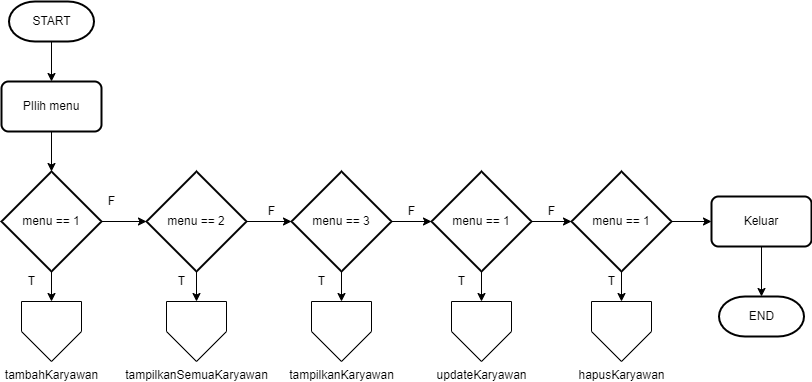

The diagram above was exported from draw.io. Its source (the exported page's mxGraphModel, read from the mxfile embedded in the PNG):
<mxGraphModel dx="1662" dy="786" grid="1" gridSize="10" guides="1" tooltips="1" connect="1" arrows="1" fold="1" page="1" pageScale="1" pageWidth="850" pageHeight="1100" math="0" shadow="0">
  <root>
    <mxCell id="0" />
    <mxCell id="1" parent="0" />
    <mxCell id="sJ5YgZz-z_5VZvwtCf8G-4" style="edgeStyle=orthogonalEdgeStyle;rounded=0;orthogonalLoop=1;jettySize=auto;html=1;" edge="1" parent="1" source="sJ5YgZz-z_5VZvwtCf8G-1" target="sJ5YgZz-z_5VZvwtCf8G-3">
      <mxGeometry relative="1" as="geometry" />
    </mxCell>
    <mxCell id="sJ5YgZz-z_5VZvwtCf8G-1" value="START" style="strokeWidth=2;html=1;shape=mxgraph.flowchart.terminator;whiteSpace=wrap;" vertex="1" parent="1">
      <mxGeometry x="187.5" y="20" width="85" height="40" as="geometry" />
    </mxCell>
    <mxCell id="sJ5YgZz-z_5VZvwtCf8G-11" style="edgeStyle=orthogonalEdgeStyle;rounded=0;orthogonalLoop=1;jettySize=auto;html=1;" edge="1" parent="1" source="sJ5YgZz-z_5VZvwtCf8G-3" target="sJ5YgZz-z_5VZvwtCf8G-5">
      <mxGeometry relative="1" as="geometry" />
    </mxCell>
    <mxCell id="sJ5YgZz-z_5VZvwtCf8G-3" value="PIlih menu" style="rounded=1;whiteSpace=wrap;html=1;absoluteArcSize=1;arcSize=14;strokeWidth=2;" vertex="1" parent="1">
      <mxGeometry x="180" y="100" width="100" height="50" as="geometry" />
    </mxCell>
    <mxCell id="sJ5YgZz-z_5VZvwtCf8G-14" style="edgeStyle=orthogonalEdgeStyle;rounded=0;orthogonalLoop=1;jettySize=auto;html=1;" edge="1" parent="1" source="sJ5YgZz-z_5VZvwtCf8G-5" target="sJ5YgZz-z_5VZvwtCf8G-6">
      <mxGeometry relative="1" as="geometry" />
    </mxCell>
    <mxCell id="sJ5YgZz-z_5VZvwtCf8G-43" value="" style="edgeStyle=orthogonalEdgeStyle;rounded=0;orthogonalLoop=1;jettySize=auto;html=1;" edge="1" parent="1" source="sJ5YgZz-z_5VZvwtCf8G-5" target="sJ5YgZz-z_5VZvwtCf8G-42">
      <mxGeometry relative="1" as="geometry" />
    </mxCell>
    <mxCell id="sJ5YgZz-z_5VZvwtCf8G-5" value="menu == 1" style="strokeWidth=2;html=1;shape=mxgraph.flowchart.decision;whiteSpace=wrap;" vertex="1" parent="1">
      <mxGeometry x="180" y="190" width="100" height="100" as="geometry" />
    </mxCell>
    <mxCell id="sJ5YgZz-z_5VZvwtCf8G-17" style="edgeStyle=orthogonalEdgeStyle;rounded=0;orthogonalLoop=1;jettySize=auto;html=1;" edge="1" parent="1" source="sJ5YgZz-z_5VZvwtCf8G-6" target="sJ5YgZz-z_5VZvwtCf8G-7">
      <mxGeometry relative="1" as="geometry" />
    </mxCell>
    <mxCell id="sJ5YgZz-z_5VZvwtCf8G-51" style="edgeStyle=orthogonalEdgeStyle;rounded=0;orthogonalLoop=1;jettySize=auto;html=1;" edge="1" parent="1" source="sJ5YgZz-z_5VZvwtCf8G-6" target="sJ5YgZz-z_5VZvwtCf8G-44">
      <mxGeometry relative="1" as="geometry" />
    </mxCell>
    <mxCell id="sJ5YgZz-z_5VZvwtCf8G-6" value="menu == 2" style="strokeWidth=2;html=1;shape=mxgraph.flowchart.decision;whiteSpace=wrap;" vertex="1" parent="1">
      <mxGeometry x="325" y="190" width="100" height="100" as="geometry" />
    </mxCell>
    <mxCell id="sJ5YgZz-z_5VZvwtCf8G-18" value="" style="edgeStyle=orthogonalEdgeStyle;rounded=0;orthogonalLoop=1;jettySize=auto;html=1;" edge="1" parent="1" source="sJ5YgZz-z_5VZvwtCf8G-7" target="sJ5YgZz-z_5VZvwtCf8G-8">
      <mxGeometry relative="1" as="geometry" />
    </mxCell>
    <mxCell id="sJ5YgZz-z_5VZvwtCf8G-48" value="" style="edgeStyle=orthogonalEdgeStyle;rounded=0;orthogonalLoop=1;jettySize=auto;html=1;" edge="1" parent="1" source="sJ5YgZz-z_5VZvwtCf8G-7" target="sJ5YgZz-z_5VZvwtCf8G-45">
      <mxGeometry relative="1" as="geometry" />
    </mxCell>
    <mxCell id="sJ5YgZz-z_5VZvwtCf8G-7" value="menu == 3" style="strokeWidth=2;html=1;shape=mxgraph.flowchart.decision;whiteSpace=wrap;" vertex="1" parent="1">
      <mxGeometry x="470" y="190" width="100" height="100" as="geometry" />
    </mxCell>
    <mxCell id="sJ5YgZz-z_5VZvwtCf8G-19" value="" style="edgeStyle=orthogonalEdgeStyle;rounded=0;orthogonalLoop=1;jettySize=auto;html=1;" edge="1" parent="1" source="sJ5YgZz-z_5VZvwtCf8G-8" target="sJ5YgZz-z_5VZvwtCf8G-9">
      <mxGeometry relative="1" as="geometry" />
    </mxCell>
    <mxCell id="sJ5YgZz-z_5VZvwtCf8G-49" value="" style="edgeStyle=orthogonalEdgeStyle;rounded=0;orthogonalLoop=1;jettySize=auto;html=1;" edge="1" parent="1" source="sJ5YgZz-z_5VZvwtCf8G-8" target="sJ5YgZz-z_5VZvwtCf8G-46">
      <mxGeometry relative="1" as="geometry" />
    </mxCell>
    <mxCell id="sJ5YgZz-z_5VZvwtCf8G-8" value="menu == 1" style="strokeWidth=2;html=1;shape=mxgraph.flowchart.decision;whiteSpace=wrap;" vertex="1" parent="1">
      <mxGeometry x="610" y="190" width="100" height="100" as="geometry" />
    </mxCell>
    <mxCell id="sJ5YgZz-z_5VZvwtCf8G-27" value="" style="edgeStyle=orthogonalEdgeStyle;rounded=0;orthogonalLoop=1;jettySize=auto;html=1;" edge="1" parent="1" source="sJ5YgZz-z_5VZvwtCf8G-9" target="sJ5YgZz-z_5VZvwtCf8G-26">
      <mxGeometry relative="1" as="geometry" />
    </mxCell>
    <mxCell id="sJ5YgZz-z_5VZvwtCf8G-50" style="edgeStyle=orthogonalEdgeStyle;rounded=0;orthogonalLoop=1;jettySize=auto;html=1;" edge="1" parent="1" source="sJ5YgZz-z_5VZvwtCf8G-9" target="sJ5YgZz-z_5VZvwtCf8G-47">
      <mxGeometry relative="1" as="geometry" />
    </mxCell>
    <mxCell id="sJ5YgZz-z_5VZvwtCf8G-9" value="menu == 1" style="strokeWidth=2;html=1;shape=mxgraph.flowchart.decision;whiteSpace=wrap;" vertex="1" parent="1">
      <mxGeometry x="750" y="190" width="100" height="100" as="geometry" />
    </mxCell>
    <mxCell id="sJ5YgZz-z_5VZvwtCf8G-15" value="T" style="text;html=1;align=center;verticalAlign=middle;resizable=0;points=[];autosize=1;strokeColor=none;fillColor=none;" vertex="1" parent="1">
      <mxGeometry x="195" y="285" width="30" height="30" as="geometry" />
    </mxCell>
    <mxCell id="sJ5YgZz-z_5VZvwtCf8G-16" value="F" style="text;html=1;align=center;verticalAlign=middle;resizable=0;points=[];autosize=1;strokeColor=none;fillColor=none;" vertex="1" parent="1">
      <mxGeometry x="275" y="205" width="30" height="30" as="geometry" />
    </mxCell>
    <mxCell id="sJ5YgZz-z_5VZvwtCf8G-21" value="F" style="text;html=1;align=center;verticalAlign=middle;resizable=0;points=[];autosize=1;strokeColor=none;fillColor=none;" vertex="1" parent="1">
      <mxGeometry x="435" y="215" width="30" height="30" as="geometry" />
    </mxCell>
    <mxCell id="sJ5YgZz-z_5VZvwtCf8G-22" value="F" style="text;html=1;align=center;verticalAlign=middle;resizable=0;points=[];autosize=1;strokeColor=none;fillColor=none;" vertex="1" parent="1">
      <mxGeometry x="575" y="215" width="30" height="30" as="geometry" />
    </mxCell>
    <mxCell id="sJ5YgZz-z_5VZvwtCf8G-23" value="F" style="text;html=1;align=center;verticalAlign=middle;resizable=0;points=[];autosize=1;strokeColor=none;fillColor=none;" vertex="1" parent="1">
      <mxGeometry x="715" y="215" width="30" height="30" as="geometry" />
    </mxCell>
    <mxCell id="sJ5YgZz-z_5VZvwtCf8G-25" value="END" style="strokeWidth=2;html=1;shape=mxgraph.flowchart.terminator;whiteSpace=wrap;" vertex="1" parent="1">
      <mxGeometry x="897.5" y="315" width="85" height="40" as="geometry" />
    </mxCell>
    <mxCell id="sJ5YgZz-z_5VZvwtCf8G-28" value="" style="edgeStyle=orthogonalEdgeStyle;rounded=0;orthogonalLoop=1;jettySize=auto;html=1;" edge="1" parent="1" source="sJ5YgZz-z_5VZvwtCf8G-26" target="sJ5YgZz-z_5VZvwtCf8G-25">
      <mxGeometry relative="1" as="geometry" />
    </mxCell>
    <mxCell id="sJ5YgZz-z_5VZvwtCf8G-26" value="Keluar" style="rounded=1;whiteSpace=wrap;html=1;absoluteArcSize=1;arcSize=14;strokeWidth=2;" vertex="1" parent="1">
      <mxGeometry x="890" y="215" width="100" height="50" as="geometry" />
    </mxCell>
    <mxCell id="sJ5YgZz-z_5VZvwtCf8G-37" value="T" style="text;html=1;align=center;verticalAlign=middle;resizable=0;points=[];autosize=1;strokeColor=none;fillColor=none;" vertex="1" parent="1">
      <mxGeometry x="345" y="285" width="30" height="30" as="geometry" />
    </mxCell>
    <mxCell id="sJ5YgZz-z_5VZvwtCf8G-38" value="T" style="text;html=1;align=center;verticalAlign=middle;resizable=0;points=[];autosize=1;strokeColor=none;fillColor=none;" vertex="1" parent="1">
      <mxGeometry x="485" y="285" width="30" height="30" as="geometry" />
    </mxCell>
    <mxCell id="sJ5YgZz-z_5VZvwtCf8G-39" value="T" style="text;html=1;align=center;verticalAlign=middle;resizable=0;points=[];autosize=1;strokeColor=none;fillColor=none;" vertex="1" parent="1">
      <mxGeometry x="625" y="285" width="30" height="30" as="geometry" />
    </mxCell>
    <mxCell id="sJ5YgZz-z_5VZvwtCf8G-40" value="T" style="text;html=1;align=center;verticalAlign=middle;resizable=0;points=[];autosize=1;strokeColor=none;fillColor=none;" vertex="1" parent="1">
      <mxGeometry x="775" y="285" width="30" height="30" as="geometry" />
    </mxCell>
    <mxCell id="sJ5YgZz-z_5VZvwtCf8G-42" value="tambahKaryawan" style="verticalLabelPosition=bottom;verticalAlign=top;html=1;shape=offPageConnector;rounded=0;size=0.5;" vertex="1" parent="1">
      <mxGeometry x="200" y="320" width="60" height="60" as="geometry" />
    </mxCell>
    <mxCell id="sJ5YgZz-z_5VZvwtCf8G-44" value="tampilkanSemuaKaryawan" style="verticalLabelPosition=bottom;verticalAlign=top;html=1;shape=offPageConnector;rounded=0;size=0.5;" vertex="1" parent="1">
      <mxGeometry x="345" y="320" width="60" height="60" as="geometry" />
    </mxCell>
    <mxCell id="sJ5YgZz-z_5VZvwtCf8G-45" value="tampilkanKaryawan" style="verticalLabelPosition=bottom;verticalAlign=top;html=1;shape=offPageConnector;rounded=0;size=0.5;" vertex="1" parent="1">
      <mxGeometry x="490" y="320" width="60" height="60" as="geometry" />
    </mxCell>
    <mxCell id="sJ5YgZz-z_5VZvwtCf8G-46" value="updateKaryawan" style="verticalLabelPosition=bottom;verticalAlign=top;html=1;shape=offPageConnector;rounded=0;size=0.5;" vertex="1" parent="1">
      <mxGeometry x="630" y="320" width="60" height="60" as="geometry" />
    </mxCell>
    <mxCell id="sJ5YgZz-z_5VZvwtCf8G-47" value="hapusKaryawan" style="verticalLabelPosition=bottom;verticalAlign=top;html=1;shape=offPageConnector;rounded=0;size=0.5;" vertex="1" parent="1">
      <mxGeometry x="770" y="320" width="60" height="60" as="geometry" />
    </mxCell>
  </root>
</mxGraphModel>